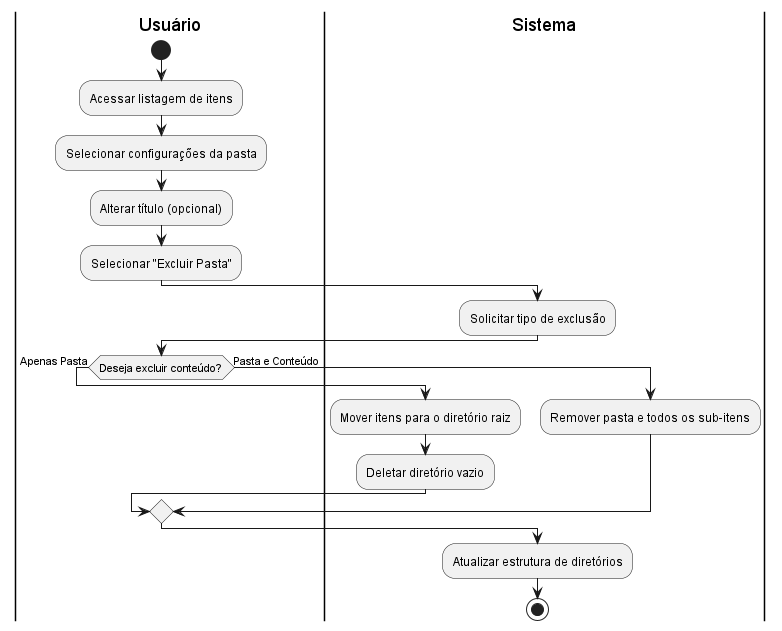

The diagram above was rendered by PlantUML. Its source (embedded in the PNG):
@startuml diagrama_UC12

|Usuário|
start
:Acessar listagem de itens;
:Selecionar configurações da pasta;
:Alterar título (opcional);
:Selecionar "Excluir Pasta";
|Sistema|
:Solicitar tipo de exclusão;
|Usuário|

if (Deseja excluir conteúdo?) then (Apenas Pasta)
  |Sistema|
  :Mover itens para o diretório raiz;
  :Deletar diretório vazio;
else (Pasta e Conteúdo)
  |Sistema|
  :Remover pasta e todos os sub-itens;
endif

:Atualizar estrutura de diretórios;
stop

@enduml